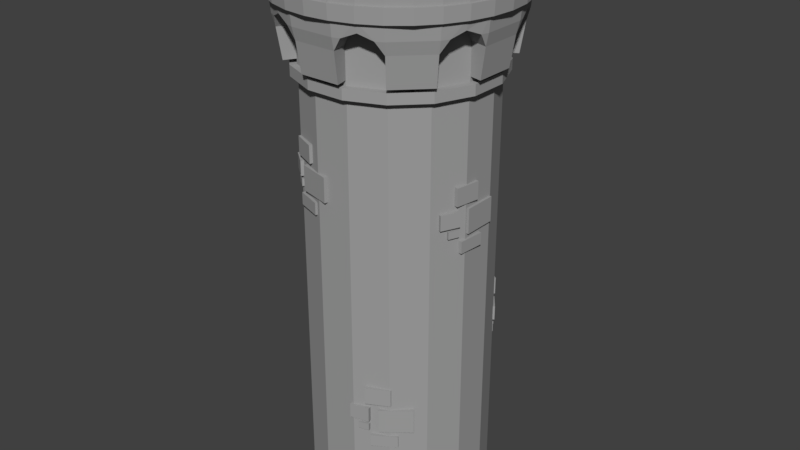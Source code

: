 # Source: Castle_tower_top_rougher.blend  (saved by Blender 2.78.0; exported with 4.5.12 LTS)
import bpy
from mathutils import Matrix  # noqa: F401  (used for matrix-valued properties, if any)

bpy.ops.wm.read_factory_settings(use_empty=True)
scene = bpy.context.scene
scene.name = 'Scene'

# ---- collections
col_collection_1 = bpy.data.collections.new('Collection 1'); scene.collection.children.link(col_collection_1)

# ---- materials (node trees are filled in below, after node groups)
mat_stone = bpy.data.materials.new('stone')
mat_stone.alpha_threshold = 0.0
mat_stone.use_transparent_shadow = False
mat_stone.diffuse_color = (0.3506, 0.3506, 0.3506, 1.0)
mat_stone.roughness = 0.5
mat_stone.line_color = (0.0, 0.0, 0.0, 1.0)
mat_wood = bpy.data.materials.new('wood')
mat_wood.alpha_threshold = 0.0
mat_wood.use_transparent_shadow = False
mat_wood.diffuse_color = (0.3108, 0.1872, 0.1064, 1.0)
mat_wood.roughness = 0.5

# ---- material node trees

# ---- world
world_world = bpy.data.worlds.new('World'); scene.world = world_world
world_world.color = (0.05088, 0.05088, 0.05088)
world_world.use_sun_shadow = False
world_world.sun_shadow_jitter_overblur = 0.0
world_world.cycles.sampling_method = 'MANUAL'

# ---- meshes
me_cube_003 = bpy.data.meshes.new('Cube.003')
me_cube_003.from_pydata([(-0.7303, 0.6331, -1.797), (-0.7303, 0.6331, -1.53), (-0.9115, 0.3216, -1.797), (-0.9115, 0.3216, -1.53), (-0.7747, 0.6589, -1.797), (-0.7747, 0.6589, -1.53), (-0.9558, 0.3474, -1.797), (-0.9558, 0.3474, -1.53), (-0.6351, 0.7288, -1.471), (-0.6351, 0.7288, -1.28), (-0.805, 0.5219, -1.471), (-0.805, 0.5219, -1.28), (-0.6748, 0.7613, -1.471), (-0.6748, 0.7613, -1.28), (-0.8447, 0.5545, -1.471), (-0.8447, 0.5545, -1.28), (-0.677, 0.6938, -1.985), (-0.677, 0.6938, -1.854), (-0.8398, 0.4632, -1.985), (-0.8398, 0.4632, -1.854), (-0.7196, 0.7224, -1.985), (-0.7196, 0.7224, -1.854), (-0.8824, 0.4918, -1.985), (-0.8824, 0.4918, -1.854), (-0.5011, 0.8192, -1.69), (-0.5011, 0.8192, -1.528), (-0.6734, 0.6953, -1.69), (-0.6734, 0.6953, -1.528), (-0.5311, 0.8609, -1.69), (-0.5311, 0.8609, -1.528), (-0.7033, 0.7369, -1.69), (-0.7033, 0.7369, -1.528), (-0.5707, 0.7619, -1.801), (-0.5707, 0.7619, -1.726), (-0.6642, 0.6899, -1.801), (-0.6642, 0.6899, -1.726), (-0.6007, 0.8035, -1.801), (-0.6007, 0.8035, -1.726), (-0.6942, 0.7316, -1.801), (-0.6942, 0.7316, -1.726), (0.05963, 0.9647, 0.6825), (0.05963, 0.9647, 0.9499), (-0.2979, 0.9195, 0.6825), (-0.2979, 0.9195, 0.9499), (0.05319, 1.016, 0.6825), (0.05319, 1.016, 0.9499), (-0.3043, 0.9704, 0.6825), (-0.3043, 0.9704, 0.9499), (0.1934, 0.9471, 1.008), (0.1934, 0.9471, 1.199), (-0.07408, 0.9565, 1.008), (-0.07408, 0.9565, 1.199), (0.1953, 0.9984, 1.008), (0.1953, 0.9984, 1.199), (-0.07227, 1.008, 1.008), (-0.07227, 1.008, 1.199), (0.1402, 0.9592, 0.4942), (0.1402, 0.9592, 0.6251), (-0.1418, 0.9485, 0.4942), (-0.1418, 0.9485, 0.6251), (0.1371, 1.01, 0.4942), (0.1371, 1.01, 0.6251), (-0.145, 0.9997, 0.4942), (-0.145, 0.9997, 0.6251), (0.3467, 0.8956, 0.7891), (0.3467, 0.8956, 0.9513), (0.1436, 0.9572, 0.7891), (0.1436, 0.9572, 0.9513), (0.3616, 0.9447, 0.7891), (0.3616, 0.9447, 0.9513), (0.1585, 1.006, 0.7891), (0.1585, 1.006, 0.9513), (0.2589, 0.916, 0.6786), (0.2589, 0.916, 0.7538), (0.1449, 0.9467, 0.6786), (0.1449, 0.9467, 0.7538), (0.2738, 0.9651, 0.6786), (0.2738, 0.9651, 0.7538), (0.1598, 0.9958, 0.6786), (0.1598, 0.9958, 0.7538), (0.9496, -0.1802, -0.1337), (0.9496, -0.1802, 0.1337), (0.9496, 0.1802, -0.1337), (0.9496, 0.1802, 0.1337), (1.001, -0.1802, -0.1337), (1.001, -0.1802, 0.1337), (1.001, 0.1802, -0.1337), (1.001, 0.1802, 0.1337), (0.9154, -0.3107, 0.1922), (0.9154, -0.3107, 0.3832), (0.9583, -0.0465, 0.1922), (0.9583, -0.0465, 0.3832), (0.966, -0.3189, 0.1922), (0.966, -0.3189, 0.3832), (1.009, -0.05472, 0.1922), (1.009, -0.05472, 0.3832), (0.934, -0.2595, -0.322), (0.934, -0.2595, -0.1911), (0.9588, 0.02174, -0.322), (0.9588, 0.02174, -0.1911), (0.9852, -0.2628, -0.322), (0.9852, -0.2628, -0.1911), (1.01, 0.01842, -0.322), (1.01, 0.01842, -0.1911), (0.845, -0.4563, -0.0271), (0.845, -0.4563, 0.1351), (0.9316, -0.2625, -0.0271), (0.9316, -0.2625, 0.1351), (0.8918, -0.4772, -0.0271), (0.8918, -0.4772, 0.1351), (0.9784, -0.2835, -0.0271), (0.9784, -0.2835, 0.1351), (0.8763, -0.3717, -0.1376), (0.8763, -0.3717, -0.06245), (0.921, -0.2625, -0.1376), (0.921, -0.2625, -0.06245), (0.9232, -0.3927, -0.1376), (0.9232, -0.3927, -0.06245), (0.9678, -0.2835, -0.1376), (0.9678, -0.2835, -0.06245), (-0.2884, -0.9225, -1.093), (-0.2884, -0.9225, -0.8257), (0.06958, -0.9641, -1.093), (0.06958, -0.9641, -0.8257), (-0.2943, -0.9735, -1.093), (-0.2943, -0.9735, -0.8257), (0.06367, -1.015, -1.093), (0.06367, -1.015, -0.8257), (-0.4141, -0.8735, -0.7671), (-0.4141, -0.8735, -0.5761), (-0.1566, -0.9465, -0.7671), (-0.1566, -0.9465, -0.5761), (-0.4281, -0.9228, -0.7671), (-0.4281, -0.9228, -0.5761), (-0.1706, -0.9959, -0.7671), (-0.1706, -0.9959, -0.5761), (-0.3653, -0.8979, -1.281), (-0.3653, -0.8979, -1.15), (-0.08885, -0.9549, -1.281), (-0.08885, -0.9549, -1.15), (-0.3745, -0.9484, -1.281), (-0.3745, -0.9484, -1.15), (-0.09805, -1.005, -1.281), (-0.09805, -1.005, -1.15), (-0.5506, -0.7868, -0.9864), (-0.5506, -0.7868, -0.8242), (-0.3681, -0.8952, -0.9864), (-0.3681, -0.8952, -0.8242), (-0.5768, -0.8309, -0.9864), (-0.5768, -0.8309, -0.8242), (-0.3943, -0.9393, -0.9864), (-0.3943, -0.9393, -0.8242), (-0.4702, -0.8277, -1.097), (-0.4702, -0.8277, -1.022), (-0.3669, -0.8846, -1.097), (-0.3669, -0.8846, -1.022), (-0.4964, -0.8718, -1.097), (-0.4964, -0.8718, -1.022), (-0.3931, -0.9288, -1.097), (-0.3931, -0.9288, -1.022), (-0.9474, -0.1913, 0.3836), (-0.9474, -0.1913, 0.651), (-0.8115, -0.525, 0.3836), (-0.8115, -0.525, 0.651), (-0.995, -0.2106, 0.3836), (-0.995, -0.2106, 0.651), (-0.859, -0.5444, 0.3836), (-0.859, -0.5444, 0.651), (-0.965, -0.05747, 0.7095), (-0.965, -0.05747, 0.9005), (-0.905, -0.3184, 0.7095), (-0.905, -0.3184, 0.9005), (-1.015, -0.06895, 0.7095), (-1.015, -0.06895, 0.9005), (-0.955, -0.3298, 0.7095), (-0.955, -0.3298, 0.9005), (-0.9629, -0.112, 0.1953), (-0.9629, -0.112, 0.3261), (-0.8798, -0.3818, 0.1953), (-0.8798, -0.3818, 0.3261), (-1.012, -0.1282, 0.1953), (-1.012, -0.1282, 0.3261), (-0.9285, -0.398, 0.1953), (-0.9285, -0.398, 0.3261), (-0.9547, 0.1039, 0.4902), (-0.9547, 0.1039, 0.6524), (-0.9618, -0.1082, 0.4902), (-0.9618, -0.1082, 0.6524), (-1.006, 0.1056, 0.4902), (-1.006, 0.1056, 0.6524), (-1.013, -0.1065, 0.4902), (-1.013, -0.1065, 0.6524), (-0.9518, 0.01376, 0.3797), (-0.9518, 0.01376, 0.4548), (-0.952, -0.1042, 0.3797), (-0.952, -0.1042, 0.4548), (-1.003, 0.01548, 0.3797), (-1.003, 0.01548, 0.4548), (-1.003, -0.1025, 0.3797), (-1.003, -0.1025, 0.4548)], [], [(10, 11, 15, 14), (2, 3, 7, 6), (6, 7, 5, 4), (4, 5, 1, 0), (2, 6, 4, 0), (7, 3, 1, 5), (14, 15, 13, 12), (12, 13, 9, 8), (10, 14, 12, 8), (15, 11, 9, 13), (18, 19, 23, 22), (22, 23, 21, 20), (20, 21, 17, 16), (18, 22, 20, 16), (23, 19, 17, 21), (26, 27, 31, 30), (30, 31, 29, 28), (28, 29, 25, 24), (26, 30, 28, 24), (31, 27, 25, 29), (34, 35, 39, 38), (38, 39, 37, 36), (36, 37, 33, 32), (34, 38, 36, 32), (39, 35, 33, 37), (50, 51, 55, 54), (42, 43, 47, 46), (46, 47, 45, 44), (44, 45, 41, 40), (42, 46, 44, 40), (47, 43, 41, 45), (54, 55, 53, 52), (52, 53, 49, 48), (50, 54, 52, 48), (55, 51, 49, 53), (58, 59, 63, 62), (62, 63, 61, 60), (60, 61, 57, 56), (58, 62, 60, 56), (63, 59, 57, 61), (66, 67, 71, 70), (70, 71, 69, 68), (68, 69, 65, 64), (66, 70, 68, 64), (71, 67, 65, 69), (74, 75, 79, 78), (78, 79, 77, 76), (76, 77, 73, 72), (74, 78, 76, 72), (79, 75, 73, 77), (90, 91, 95, 94), (82, 83, 87, 86), (86, 87, 85, 84), (84, 85, 81, 80), (82, 86, 84, 80), (87, 83, 81, 85), (94, 95, 93, 92), (92, 93, 89, 88), (90, 94, 92, 88), (95, 91, 89, 93), (98, 99, 103, 102), (102, 103, 101, 100), (100, 101, 97, 96), (98, 102, 100, 96), (103, 99, 97, 101), (106, 107, 111, 110), (110, 111, 109, 108), (108, 109, 105, 104), (106, 110, 108, 104), (111, 107, 105, 109), (114, 115, 119, 118), (118, 119, 117, 116), (116, 117, 113, 112), (114, 118, 116, 112), (119, 115, 113, 117), (130, 131, 135, 134), (122, 123, 127, 126), (126, 127, 125, 124), (124, 125, 121, 120), (122, 126, 124, 120), (127, 123, 121, 125), (134, 135, 133, 132), (132, 133, 129, 128), (130, 134, 132, 128), (135, 131, 129, 133), (138, 139, 143, 142), (142, 143, 141, 140), (140, 141, 137, 136), (138, 142, 140, 136), (143, 139, 137, 141), (146, 147, 151, 150), (150, 151, 149, 148), (148, 149, 145, 144), (146, 150, 148, 144), (151, 147, 145, 149), (154, 155, 159, 158), (158, 159, 157, 156), (156, 157, 153, 152), (154, 158, 156, 152), (159, 155, 153, 157), (170, 171, 175, 174), (162, 163, 167, 166), (166, 167, 165, 164), (164, 165, 161, 160), (162, 166, 164, 160), (167, 163, 161, 165), (174, 175, 173, 172), (172, 173, 169, 168), (170, 174, 172, 168), (175, 171, 169, 173), (178, 179, 183, 182), (182, 183, 181, 180), (180, 181, 177, 176), (178, 182, 180, 176), (183, 179, 177, 181), (186, 187, 191, 190), (190, 191, 189, 188), (188, 189, 185, 184), (186, 190, 188, 184), (191, 187, 185, 189), (194, 195, 199, 198), (198, 199, 197, 196), (196, 197, 193, 192), (194, 198, 196, 192), (199, 195, 193, 197)])
me_cube_003.materials.append(mat_stone)
me_cube_003.use_remesh_preserve_volume = False
me_cube_003.use_remesh_preserve_attributes = False
me_cube_003.use_mirror_vertex_groups = False
me_cube_003.update()
me_circle = bpy.data.meshes.new('Circle')
me_circle.from_pydata([(0.2245, 1.129, -0.09478), (0.4404, 1.063, -0.09478), (0.6393, 0.9568, -0.09478), (0.8137, 0.8137, -0.09478), (0.9568, 0.6393, -0.09478), (1.063, 0.4404, -0.09478), (1.129, 0.2245, -0.09478), (1.151, 1.068e-06, -0.09478), (1.129, -0.2245, -0.09478), (1.063, -0.4404, -0.09478), (0.9568, -0.6393, -0.09478), (0.8137, -0.8137, -0.09478), (0.6393, -0.9568, -0.09478), (0.4404, -1.063, -0.09478), (0.2245, -1.129, -0.09478), (4.675e-07, -1.151, -0.09478), (-0.2245, -1.129, -0.09478), (-0.4404, -1.063, -0.09478), (-0.6393, -0.9568, -0.09478), (-0.8137, -0.8137, -0.09478), (-0.9568, -0.6393, -0.09478), (-1.063, -0.4404, -0.09478), (-1.129, -0.2245, -0.09478), (-1.151, 4.345e-08, -0.09478), (-1.129, 0.2245, -0.09478), (-1.063, 0.4404, -0.09478), (-0.9568, 0.6393, -0.09478), (-0.8137, 0.8137, -0.09478), (-0.6393, 0.9568, -0.09478), (-0.4404, 1.063, -0.09478), (-0.2245, 1.129, -0.09478), (7.565e-08, 1.151, -0.09478), (8.697e-08, 1.263, 0.1621), (-0.2464, 1.239, 0.1621), (-0.4833, 1.167, 0.1621), (-0.7017, 1.05, 0.1621), (-0.893, 0.893, 0.1621), (-1.05, 0.7017, 0.1621), (-1.167, 0.4833, 0.1621), (-1.239, 0.2464, 0.1621), (-1.263, 1.746e-08, 0.1621), (-1.239, -0.2464, 0.1621), (-1.167, -0.4833, 0.1621), (-1.05, -0.7017, 0.1621), (-0.893, -0.893, 0.1621), (-0.7017, -1.05, 0.1621), (-0.4833, -1.167, 0.1621), (-0.2464, -1.239, 0.1621), (5.17e-07, -1.263, 0.1621), (0.2464, -1.239, 0.1621), (0.4833, -1.167, 0.1621), (0.7017, -1.05, 0.1621), (0.893, -0.893, 0.1621), (1.05, -0.7017, 0.1621), (1.167, -0.4833, 0.1621), (1.239, -0.2464, 0.1621), (1.263, 1.142e-06, 0.1621), (1.239, 0.2464, 0.1621), (1.167, 0.4833, 0.1621), (1.05, 0.7017, 0.1621), (0.893, 0.893, 0.1621), (0.7016, 1.05, 0.1621), (0.4833, 1.167, 0.1621), (0.2464, 1.239, 0.1621), (7.068e-08, 1.058, 0.1621), (-0.2064, 1.038, 0.1621), (-0.4049, 0.9776, 0.1621), (-0.5879, 0.8798, 0.1621), (-0.7482, 0.7482, 0.1621), (-0.8798, 0.5879, 0.1621), (-0.9776, 0.4049, 0.1621), (-1.038, 0.2064, 0.1621), (-1.058, 7.151e-08, 0.1621), (-1.038, -0.2064, 0.1621), (-0.9776, -0.4049, 0.1621), (-0.8798, -0.5879, 0.1621), (-0.7482, -0.7482, 0.1621), (-0.5879, -0.8798, 0.1621), (-0.4049, -0.9776, 0.1621), (-0.2064, -1.038, 0.1621), (4.31e-07, -1.058, 0.1621), (0.2064, -1.038, 0.1621), (0.4049, -0.9776, 0.1621), (0.5879, -0.8798, 0.1621), (0.7482, -0.7482, 0.1621), (0.8798, -0.5879, 0.1621), (0.9776, -0.4049, 0.1621), (1.038, -0.2064, 0.1621), (1.058, 1.013e-06, 0.1621), (1.038, 0.2064, 0.1621), (0.9776, 0.4049, 0.1621), (0.8798, 0.5879, 0.1621), (0.7482, 0.7482, 0.1621), (0.5879, 0.8798, 0.1621), (0.4049, 0.9776, 0.1621), (0.2064, 1.038, 0.1621), (6.604e-08, 1.005, 0.08093), (-0.1961, 0.9858, 0.08093), (-0.3846, 0.9286, 0.08093), (-0.5584, 0.8357, 0.08093), (-0.7107, 0.7107, 0.08093), (-0.8357, 0.5584, 0.08093), (-0.9286, 0.3846, 0.08093), (-0.9858, 0.1961, 0.08093), (-1.005, 8.39e-08, 0.08093), (-0.9858, -0.1961, 0.08093), (-0.9286, -0.3846, 0.08093), (-0.8357, -0.5584, 0.08093), (-0.7107, -0.7107, 0.08093), (-0.5584, -0.8357, 0.08093), (-0.3846, -0.9286, 0.08093), (-0.1961, -0.9858, 0.08093), (4.083e-07, -1.005, 0.08093), (0.1961, -0.9858, 0.08093), (0.3846, -0.9286, 0.08093), (0.5584, -0.8357, 0.08093), (0.7107, -0.7107, 0.08093), (0.8357, -0.5584, 0.08093), (0.9286, -0.3846, 0.08093), (0.9858, -0.1961, 0.08093), (1.005, 9.785e-07, 0.08093), (0.9858, 0.1961, 0.08093), (0.9286, 0.3846, 0.08093), (0.8357, 0.5584, 0.08093), (0.7107, 0.7107, 0.08093), (0.5584, 0.8357, 0.08093), (0.3846, 0.9286, 0.08093), (0.1961, 0.9858, 0.08093), (-0.2464, 1.239, 0.3946), (8.697e-08, 1.263, 0.3946), (-0.893, 0.893, 0.3946), (-0.7017, 1.05, 0.3946), (-1.05, 0.7017, 0.3946), (-1.263, 1.746e-08, 0.3946), (-1.239, 0.2464, 0.3946), (-1.239, -0.2464, 0.3946), (-0.893, -0.893, 0.3946), (-1.05, -0.7017, 0.3946), (-0.7017, -1.05, 0.3946), (5.17e-07, -1.263, 0.3946), (-0.2464, -1.239, 0.3946), (0.2464, -1.239, 0.3946), (0.893, -0.893, 0.3946), (0.7017, -1.05, 0.3946), (1.05, -0.7017, 0.3946), (1.263, 1.142e-06, 0.3946), (1.239, -0.2464, 0.3946), (1.239, 0.2464, 0.3946), (0.893, 0.893, 0.3946), (1.05, 0.7017, 0.3946), (0.7016, 1.05, 0.3946), (0.2464, 1.239, 0.3946), (-0.2064, 1.038, 0.3946), (7.068e-08, 1.058, 0.3946), (-0.7482, 0.7482, 0.3946), (-0.5879, 0.8798, 0.3946), (-0.8798, 0.5879, 0.3946), (-1.058, 7.151e-08, 0.3946), (-1.038, 0.2064, 0.3946), (-1.038, -0.2064, 0.3946), (-0.7482, -0.7482, 0.3946), (-0.8798, -0.5879, 0.3946), (-0.5879, -0.8798, 0.3946), (4.31e-07, -1.058, 0.3946), (-0.2064, -1.038, 0.3946), (0.2064, -1.038, 0.3946), (0.7482, -0.7482, 0.3946), (0.5879, -0.8798, 0.3946), (0.8798, -0.5879, 0.3946), (1.058, 1.013e-06, 0.3946), (1.038, -0.2064, 0.3946), (1.038, 0.2064, 0.3946), (0.7482, 0.7482, 0.3946), (0.8798, 0.5879, 0.3946), (0.5879, 0.8798, 0.3946), (0.2064, 1.038, 0.3946), (-0.8883, 0.8883, 0.05744), (-1.045, 0.698, 0.05744), (0.2451, 1.232, 0.05744), (8.649e-08, 1.256, 0.05744), (0.4808, -1.161, 0.05744), (0.698, -1.045, 0.05744), (-1.161, 0.4808, 0.05744), (0.8883, -0.8883, 0.05744), (-1.232, 0.2451, 0.05744), (1.045, -0.698, 0.05744), (-1.256, 1.893e-08, 0.05744), (1.161, -0.4808, 0.05744), (-1.232, -0.2451, 0.05744), (1.232, -0.2451, 0.05744), (-1.161, -0.4808, 0.05744), (1.256, 1.137e-06, 0.05744), (-1.045, -0.698, 0.05744), (1.232, 0.2451, 0.05744), (-0.8883, -0.8883, 0.05744), (1.161, 0.4808, 0.05744), (-0.698, -1.045, 0.05744), (1.045, 0.698, 0.05744), (-0.4808, -1.161, 0.05744), (-0.2451, 1.232, 0.05744), (0.8883, 0.8883, 0.05744), (-0.2451, -1.232, 0.05744), (-0.4808, 1.161, 0.05744), (0.698, 1.045, 0.05744), (5.142e-07, -1.256, 0.05744), (-0.698, 1.045, 0.05744), (0.4808, 1.161, 0.05744), (0.2451, -1.232, 0.05744), (0.2293, 1.153, -0.09449), (0.4497, 1.086, -0.09449), (0.6529, 0.9772, -0.09449), (0.831, 0.831, -0.09449), (0.9772, 0.6529, -0.09449), (1.086, 0.4497, -0.09449), (1.153, 0.2293, -0.09449), (1.175, 1.084e-06, -0.09449), (1.153, -0.2293, -0.09449), (1.086, -0.4497, -0.09449), (0.9772, -0.6529, -0.09449), (0.831, -0.831, -0.09449), (0.6529, -0.9772, -0.09449), (0.4497, -1.086, -0.09449), (0.2293, -1.153, -0.09449), (4.782e-07, -1.175, -0.09449), (-0.2293, -1.153, -0.09449), (-0.4497, -1.086, -0.09449), (-0.6529, -0.9772, -0.09449), (-0.831, -0.831, -0.09449), (-0.9772, -0.6529, -0.09449), (-1.086, -0.4497, -0.09449), (-1.153, -0.2293, -0.09449), (-1.175, 3.815e-08, -0.09449), (-1.153, 0.2293, -0.09449), (-1.086, 0.4497, -0.09449), (-0.9772, 0.6529, -0.09449), (-0.831, 0.831, -0.09449), (-0.6529, 0.9772, -0.09449), (-0.4497, 1.086, -0.09449), (-0.2293, 1.153, -0.09449), (7.809e-08, 1.175, -0.09449), (8.844e-08, 1.273, -0.09449), (-0.2484, 1.249, -0.09449), (-0.4872, 1.176, -0.09449), (-0.7073, 1.059, -0.09449), (-0.9002, 0.9002, -0.09449), (-1.059, 0.7073, -0.09449), (-1.176, 0.4872, -0.09449), (-1.249, 0.2484, -0.09449), (-1.273, 1.529e-08, -0.09449), (-1.249, -0.2484, -0.09449), (-1.176, -0.4872, -0.09449), (-1.059, -0.7073, -0.09449), (-0.9002, -0.9002, -0.09449), (-0.7073, -1.059, -0.09449), (-0.4872, -1.176, -0.09449), (-0.2484, -1.249, -0.09449), (5.219e-07, -1.273, -0.09449), (0.2484, -1.249, -0.09449), (0.4872, -1.176, -0.09449), (0.7073, -1.059, -0.09449), (0.9002, -0.9002, -0.09449), (1.059, -0.7073, -0.09449), (1.176, -0.4872, -0.09449), (1.249, -0.2484, -0.09449), (1.273, 1.149e-06, -0.09449), (1.249, 0.2484, -0.09449), (1.176, 0.4872, -0.09449), (1.059, 0.7073, -0.09449), (0.9002, 0.9002, -0.09449), (0.7073, 1.059, -0.09449), (0.4872, 1.176, -0.09449), (0.2484, 1.249, -0.09449), (-0.9072, 0.9072, 0.05686), (-1.067, 0.7128, 0.05686), (0.2503, 1.258, 0.05686), (8.916e-08, 1.283, 0.05686), (0.491, -1.185, 0.05686), (0.7128, -1.067, 0.05686), (-1.185, 0.491, 0.05686), (0.9072, -0.9072, 0.05686), (-1.258, 0.2503, 0.05686), (1.067, -0.7128, 0.05686), (-1.283, 1.311e-08, 0.05686), (1.185, -0.491, 0.05686), (-1.258, -0.2503, 0.05686), (1.258, -0.2503, 0.05686), (-1.185, -0.491, 0.05686), (1.283, 1.155e-06, 0.05686), (-1.067, -0.7128, 0.05686), (1.258, 0.2503, 0.05686), (-0.9072, -0.9072, 0.05686), (1.185, 0.491, 0.05686), (-0.7128, -1.067, 0.05686), (1.067, 0.7128, 0.05686), (-0.491, -1.185, 0.05686), (-0.2503, 1.258, 0.05686), (0.9072, 0.9072, 0.05686), (-0.2503, -1.258, 0.05686), (-0.491, 1.185, 0.05686), (0.7128, 1.067, 0.05686), (5.26e-07, -1.283, 0.05686), (-0.7128, 1.067, 0.05686), (0.491, 1.185, 0.05686), (0.2503, -1.258, 0.05686), (-0.0009541, 1.005, 0.09217), (-0.197, 0.9858, 0.09217), (-0.3856, 0.9286, 0.09217), (-0.5594, 0.8357, 0.09217), (-0.7117, 0.7107, 0.09217), (-0.8367, 0.5584, 0.09217), (-0.9296, 0.3846, 0.09217), (-0.9867, 0.1961, 0.09217), (-1.006, 8.39e-08, 0.09217), (-0.9867, -0.1961, 0.09217), (-0.9296, -0.3846, 0.09217), (-0.8367, -0.5584, 0.09217), (-0.7117, -0.7107, 0.09217), (-0.5594, -0.8357, 0.09217), (-0.3856, -0.9286, 0.09217), (-0.197, -0.9858, 0.09217), (-0.0009539, -1.005, 0.09217), (0.1951, -0.9858, 0.09217), (0.3837, -0.9286, 0.09217), (0.5575, -0.8357, 0.09217), (0.7098, -0.7107, 0.09217), (0.8348, -0.5584, 0.09217), (0.9276, -0.3846, 0.09217), (0.9276, 0.3846, 0.09217), (0.8348, 0.5584, 0.09217), (0.7098, 0.7107, 0.09217), (0.5575, 0.8357, 0.09217), (0.3837, 0.9286, 0.09217), (0.1951, 0.9858, 0.09217), (0.1951, 0.9858, 0.07957), (0.3837, 0.9286, 0.07957), (0.5575, 0.8357, 0.07957), (0.7098, 0.7107, 0.07957), (0.8348, 0.5584, 0.07957), (0.9276, 0.3846, 0.07957), (0.9276, -0.3846, 0.07957), (0.8348, -0.5584, 0.07957), (0.7098, -0.7107, 0.07957), (0.5575, -0.8357, 0.07957), (0.3837, -0.9286, 0.07957), (0.1951, -0.9858, 0.07957), (-0.0009539, -1.005, 0.07957), (-0.197, -0.9858, 0.07957), (-0.3856, -0.9286, 0.07957), (-0.5594, -0.8357, 0.07957), (-0.7117, -0.7107, 0.07957), (-0.8367, -0.5584, 0.07957), (-0.9296, -0.3846, 0.07957), (-0.9296, 0.3846, 0.07957), (-0.8367, 0.5584, 0.07957), (-0.7117, 0.7107, 0.07957), (-0.5594, 0.8357, 0.07957), (-0.3856, 0.9286, 0.07957), (-0.197, 0.9858, 0.07957), (-0.0009541, 1.005, 0.07957)], [], [(6, 5, 213, 214), (190, 188, 284, 286), (5, 4, 212, 213), (31, 30, 238, 239), (191, 189, 285, 287), (4, 3, 211, 212), (30, 29, 237, 238), (192, 190, 286, 288), (3, 2, 210, 211), (29, 28, 236, 237), (193, 191, 287, 289), (2, 1, 209, 210), (28, 27, 235, 236), (194, 192, 288, 290), (1, 0, 208, 209), (27, 26, 234, 235), (195, 193, 289, 291), (0, 31, 239, 208), (26, 25, 233, 234), (196, 194, 290, 292), (25, 24, 232, 233), (197, 195, 291, 293), (24, 23, 231, 232), (198, 196, 292, 294), (23, 22, 230, 231), (199, 179, 275, 295), (22, 21, 229, 230), (200, 197, 293, 296), (21, 20, 228, 229), (201, 198, 294, 297), (20, 19, 227, 228), (202, 199, 295, 298), (177, 37, 36, 176), (179, 32, 63, 178), (181, 51, 50, 180), (182, 38, 37, 177), (183, 52, 51, 181), (184, 39, 38, 182), (185, 53, 52, 183), (186, 40, 39, 184), (187, 54, 53, 185), (188, 41, 40, 186), (189, 55, 54, 187), (190, 42, 41, 188), (191, 56, 55, 189), (192, 43, 42, 190), (193, 57, 56, 191), (194, 44, 43, 192), (195, 58, 57, 193), (196, 45, 44, 194), (197, 59, 58, 195), (198, 46, 45, 196), (199, 33, 32, 179), (200, 60, 59, 197), (201, 47, 46, 198), (202, 34, 33, 199), (203, 61, 60, 200), (204, 48, 47, 201), (205, 35, 34, 202), (206, 62, 61, 203), (207, 49, 48, 204), (176, 36, 35, 205), (178, 63, 62, 206), (180, 50, 49, 207), (92, 172, 174, 93), (54, 86, 85, 53), (89, 171, 147, 57), (55, 87, 86, 54), (42, 74, 73, 41), (44, 136, 137, 43), (43, 75, 74, 42), (35, 131, 155, 67), (57, 147, 145, 56), (58, 90, 89, 57), (91, 173, 172, 92), (59, 91, 90, 58), (46, 78, 77, 45), (64, 153, 152, 65), (43, 137, 161, 75), (47, 79, 78, 46), (34, 66, 65, 33), (56, 145, 146, 55), (76, 160, 162, 77), (35, 67, 66, 34), (62, 94, 93, 61), (93, 174, 150, 61), (41, 135, 133, 40), (63, 95, 94, 62), (50, 82, 81, 49), (75, 161, 160, 76), (88, 169, 171, 89), (51, 83, 82, 50), (38, 70, 69, 37), (55, 146, 170, 87), (39, 71, 70, 38), (40, 133, 134, 39), (75, 107, 106, 74), (89, 121, 120, 88), (76, 108, 107, 75), (90, 122, 121, 89), (77, 109, 108, 76), (91, 123, 122, 90), (78, 110, 109, 77), (65, 97, 96, 64), (92, 124, 123, 91), (79, 111, 110, 78), (66, 98, 97, 65), (93, 125, 124, 92), (80, 112, 111, 79), (67, 99, 98, 66), (94, 126, 125, 93), (81, 113, 112, 80), (68, 100, 99, 67), (95, 127, 126, 94), (82, 114, 113, 81), (69, 101, 100, 68), (64, 96, 127, 95), (83, 115, 114, 82), (70, 102, 101, 69), (84, 116, 115, 83), (71, 103, 102, 70), (85, 117, 116, 84), (72, 104, 103, 71), (86, 118, 117, 85), (73, 105, 104, 72), (87, 119, 118, 86), (74, 106, 105, 73), (88, 120, 119, 87), (97, 98, 99, 100, 101, 102, 103, 104, 105, 106, 107, 108, 109, 110, 111, 112, 113, 114, 115, 116, 117, 118, 119, 120, 121, 122, 123, 124, 125, 126, 127, 96), (133, 157, 158, 134), (135, 159, 157, 133), (145, 169, 170, 146), (147, 171, 169, 145), (136, 160, 161, 137), (138, 162, 160, 136), (128, 152, 153, 129), (148, 172, 173, 149), (150, 174, 172, 148), (139, 163, 164, 140), (141, 165, 163, 139), (130, 154, 155, 131), (132, 156, 154, 130), (129, 153, 175, 151), (142, 166, 167, 143), (144, 168, 166, 142), (79, 164, 163, 80), (45, 138, 136, 44), (81, 165, 141, 49), (80, 163, 165, 81), (67, 155, 154, 68), (33, 128, 129, 32), (60, 148, 149, 59), (77, 162, 138, 45), (68, 154, 156, 69), (95, 175, 153, 64), (61, 150, 148, 60), (63, 151, 175, 95), (48, 139, 140, 47), (59, 149, 173, 91), (39, 134, 158, 71), (83, 167, 166, 84), (49, 141, 139, 48), (36, 130, 131, 35), (69, 156, 132, 37), (84, 166, 168, 85), (71, 158, 157, 72), (37, 132, 130, 36), (85, 168, 144, 53), (32, 129, 151, 63), (51, 143, 167, 83), (65, 152, 128, 33), (72, 157, 159, 73), (52, 142, 143, 51), (73, 159, 135, 41), (87, 170, 169, 88), (53, 144, 142, 52), (47, 140, 164, 79), (19, 18, 226, 227), (203, 200, 296, 299), (18, 17, 225, 226), (204, 201, 297, 300), (17, 16, 224, 225), (205, 202, 298, 301), (177, 176, 272, 273), (16, 15, 223, 224), (206, 203, 299, 302), (179, 178, 274, 275), (15, 14, 222, 223), (207, 204, 300, 303), (181, 180, 276, 277), (14, 13, 221, 222), (176, 205, 301, 272), (182, 177, 273, 278), (13, 12, 220, 221), (178, 206, 302, 274), (183, 181, 277, 279), (12, 11, 219, 220), (180, 207, 303, 276), (184, 182, 278, 280), (11, 10, 218, 219), (185, 183, 279, 281), (10, 9, 217, 218), (186, 184, 280, 282), (9, 8, 216, 217), (187, 185, 281, 283), (8, 7, 215, 216), (188, 186, 282, 284), (7, 6, 214, 215), (189, 187, 283, 285), (258, 257, 222, 221), (271, 270, 209, 208), (244, 243, 236, 235), (257, 256, 223, 222), (270, 269, 210, 209), (243, 242, 237, 236), (256, 255, 224, 223), (269, 268, 211, 210), (242, 241, 238, 237), (255, 254, 225, 224), (268, 267, 212, 211), (241, 240, 239, 238), (254, 253, 226, 225), (267, 266, 213, 212), (253, 252, 227, 226), (266, 265, 214, 213), (252, 251, 228, 227), (265, 264, 215, 214), (251, 250, 229, 228), (264, 263, 216, 215), (250, 249, 230, 229), (263, 262, 217, 216), (249, 248, 231, 230), (262, 261, 218, 217), (248, 247, 232, 231), (261, 260, 219, 218), (247, 246, 233, 232), (260, 259, 220, 219), (246, 245, 234, 233), (259, 258, 221, 220), (240, 271, 208, 239), (245, 244, 235, 234), (258, 276, 303, 257), (271, 274, 302, 270), (244, 272, 301, 243), (257, 303, 300, 256), (270, 302, 299, 269), (243, 301, 298, 242), (256, 300, 297, 255), (269, 299, 296, 268), (242, 298, 295, 241), (255, 297, 294, 254), (268, 296, 293, 267), (241, 295, 275, 240), (254, 294, 292, 253), (267, 293, 291, 266), (253, 292, 290, 252), (266, 291, 289, 265), (252, 290, 288, 251), (265, 289, 287, 264), (251, 288, 286, 250), (264, 287, 285, 263), (250, 286, 284, 249), (263, 285, 283, 262), (249, 284, 282, 248), (262, 283, 281, 261), (248, 282, 280, 247), (261, 281, 279, 260), (247, 280, 278, 246), (260, 279, 277, 259), (246, 278, 273, 245), (259, 277, 276, 258), (240, 275, 274, 271), (245, 273, 272, 244), (357, 346, 319, 305), (347, 356, 306, 318), (355, 348, 317, 307), (349, 354, 308, 316), (328, 325, 326, 327), (318, 306, 307, 317), (330, 323, 324, 329), (332, 321, 322, 331), (314, 310, 311, 312, 313), (316, 308, 309, 315), (305, 319, 320, 304), (345, 358, 304, 320), (333, 344, 321, 332), (343, 334, 331, 322), (335, 342, 323, 330), (341, 336, 329, 324), (337, 340, 325, 328), (339, 338, 327, 326), (351, 352, 310, 314), (353, 350, 315, 309)])
me_circle.polygons.foreach_set('material_index', [0, 0, 0, 0, 0, 0, 0, 0, 0, 0, 0, 0, 0, 0, 0, 0, 0, 0, 0, 0, 0, 0, 0, 0, 0, 0, 0, 0, 0, 0, 0, 0, 0, 0, 0, 0, 0, 0, 0, 0, 0, 0, 0, 0, 0, 0, 0, 0, 0, 0, 0, 0, 0, 0, 0, 0, 0, 0, 0, 0, 0, 0, 0, 0, 0, 0, 0, 0, 0, 0, 0, 0, 0, 0, 0, 0, 0, 0, 0, 0, 0, 0, 0, 0, 0, 0, 0, 0, 0, 0, 0, 0, 0, 0, 0, 0, 0, 0, 0, 0, 0, 0, 0, 0, 0, 0, 0, 0, 0, 0, 0, 0, 0, 0, 0, 0, 0, 0, 0, 0, 0, 0, 0, 0, 0, 0, 0, 0, 1, 0, 0, 0, 0, 0, 0, 0, 0, 0, 0, 0, 0, 0, 0, 0, 0, 0, 0, 0, 0, 0, 0, 0, 0, 0, 0, 0, 0, 0, 0, 0, 0, 0, 0, 0, 0, 0, 0, 0, 0, 0, 0, 0, 0, 0, 0, 0, 0, 0, 0, 0, 0, 0, 0, 0, 0, 0, 0, 0, 0, 0, 0, 0, 0, 0, 0, 0, 0, 0, 0, 0, 0, 0, 0, 0, 0, 0, 0, 0, 0, 0, 0, 0, 0, 0, 0, 0, 0, 0, 0, 0, 0, 0, 0, 0, 0, 0, 0, 0, 0, 0, 0, 0, 0, 0, 0, 0, 0, 0, 0, 0, 0, 0, 0, 0, 0, 0, 0, 0, 0, 0, 0, 0, 0, 0, 0, 0, 0, 0, 0, 0, 0, 0, 0, 0, 0, 0, 0, 0, 0, 0, 0, 0, 0, 1, 1, 1, 1, 1, 1, 1, 1, 1, 1, 1, 1, 1, 1, 1, 1, 1, 1, 1, 1])
me_circle.materials.append(mat_stone)
me_circle.materials.append(mat_wood)
me_circle.use_remesh_preserve_volume = False
me_circle.use_remesh_preserve_attributes = False
me_circle.use_mirror_vertex_groups = False
me_circle.update()
me_cylinder = bpy.data.meshes.new('Cylinder')
me_cylinder.from_pydata([(0.9808, -0.1951, -0.14), (0.8315, -0.5556, -0.14), (0.9951, -0.1979, 0.4716), (0.9374, -0.3883, 0.4716), (0.8436, -0.5637, 0.4716), (0.8315, -0.5556, 0.1887), (0.9808, -0.1951, 0.1887), (0.9612, -0.2595, 0.3153), (0.8658, -0.4913, 0.3153), (0.9239, -0.3827, 0.3728), (0.1951, -0.9808, -0.14), (0.5556, -0.8315, -0.14), (0.1979, -0.9951, 0.4716), (0.3883, -0.9374, 0.4716), (0.5637, -0.8436, 0.4716), (0.5556, -0.8315, 0.1887), (0.1951, -0.9808, 0.1887), (0.2595, -0.9612, 0.3153), (0.4913, -0.8658, 0.3153), (0.3827, -0.9239, 0.3728), (1.11, -0.2208, -0.1423), (0.9412, -0.6289, -0.1423), (1.211, -0.2408, 0.4822), (1.14, -0.4724, 0.4822), (1.026, -0.6858, 0.4822), (0.9832, -0.6569, 0.1813), (1.16, -0.2307, 0.1813), (1.012, -0.676, 0.3125), (1.193, -0.2374, 0.3125), (1.17, -0.3158, 0.3125), (1.053, -0.5978, 0.3125), (1.124, -0.4656, 0.3749), (0.2208, -1.11, -0.1423), (0.6289, -0.9412, -0.1423), (0.2408, -1.211, 0.4822), (0.4724, -1.14, 0.4822), (0.6858, -1.026, 0.4822), (0.6569, -0.9832, 0.1813), (0.2307, -1.16, 0.1813), (0.676, -1.012, 0.3125), (0.2374, -1.193, 0.3125), (0.3158, -1.17, 0.3125), (0.5978, -1.053, 0.3125), (0.4656, -1.124, 0.3749), (0.9808, -0.1951, -0.1912), (0.8315, -0.5556, -0.1912), (0.1951, -0.9808, -0.1912), (0.5556, -0.8315, -0.1912), (-0.9808, -0.1951, -0.14), (-0.8315, -0.5556, -0.14), (-0.9951, -0.1979, 0.4716), (-0.9374, -0.3883, 0.4716), (-0.8436, -0.5637, 0.4716), (-0.8315, -0.5556, 0.1887), (-0.9808, -0.1951, 0.1887), (-0.9612, -0.2595, 0.3153), (-0.8658, -0.4913, 0.3153), (-0.9239, -0.3827, 0.3728), (-0.1951, -0.9808, -0.14), (-0.5556, -0.8315, -0.14), (-0.1979, -0.9951, 0.4716), (-0.3883, -0.9374, 0.4716), (-0.5637, -0.8436, 0.4716), (-0.5556, -0.8315, 0.1887), (-0.1951, -0.9808, 0.1887), (0.0, -0.9951, 0.4716), (0.0, -1.211, 0.4822), (-0.2595, -0.9612, 0.3153), (-0.4913, -0.8658, 0.3153), (-0.3827, -0.9239, 0.3728), (-1.11, -0.2208, -0.1423), (-0.9412, -0.6289, -0.1423), (-1.211, -0.2408, 0.4822), (-1.14, -0.4724, 0.4822), (-1.026, -0.6858, 0.4822), (-0.9832, -0.6569, 0.1813), (-1.16, -0.2307, 0.1813), (-1.012, -0.676, 0.3125), (-1.193, -0.2374, 0.3125), (-1.17, -0.3158, 0.3125), (-1.053, -0.5978, 0.3125), (-1.124, -0.4656, 0.3749), (-0.2208, -1.11, -0.1423), (-0.6289, -0.9412, -0.1423), (-0.2408, -1.211, 0.4822), (-0.4724, -1.14, 0.4822), (-0.6858, -1.026, 0.4822), (-0.6569, -0.9832, 0.1813), (-0.2307, -1.16, 0.1813), (-0.676, -1.012, 0.3125), (-0.2374, -1.193, 0.3125), (-0.3158, -1.17, 0.3125), (-0.5978, -1.053, 0.3125), (-0.4656, -1.124, 0.3749), (0.0, -1.193, 0.3125), (0.0, -1.16, 0.1813), (0.0, -1.11, -0.1423), (0.0, -0.9808, -0.14), (-0.9808, -0.1951, -0.1912), (-0.8315, -0.5556, -0.1912), (-0.1951, -0.9808, -0.1912), (-0.5556, -0.8315, -0.1912), (0.0, -0.9808, -0.1912), (0.9808, 0.1951, -0.14), (0.8315, 0.5556, -0.14), (0.9951, 0.1979, 0.4716), (0.9374, 0.3883, 0.4716), (0.8436, 0.5637, 0.4716), (0.8315, 0.5556, 0.1887), (0.9808, 0.1951, 0.1887), (1.211, 0.0, 0.4822), (0.9951, 0.0, 0.4716), (0.9612, 0.2595, 0.3153), (0.8658, 0.4913, 0.3153), (0.9239, 0.3827, 0.3728), (0.1951, 0.9808, -0.14), (0.5556, 0.8315, -0.14), (0.1979, 0.9951, 0.4716), (0.3883, 0.9374, 0.4716), (0.5637, 0.8436, 0.4716), (0.5556, 0.8315, 0.1887), (0.1951, 0.9808, 0.1887), (0.2595, 0.9612, 0.3153), (0.4913, 0.8658, 0.3153), (0.3827, 0.9239, 0.3728), (1.11, 0.2208, -0.1423), (0.9412, 0.6289, -0.1423), (1.211, 0.2408, 0.4822), (1.14, 0.4724, 0.4822), (1.026, 0.6858, 0.4822), (0.9832, 0.6569, 0.1813), (1.16, 0.2307, 0.1813), (1.012, 0.676, 0.3125), (1.193, 0.2374, 0.3125), (1.17, 0.3158, 0.3125), (1.053, 0.5978, 0.3125), (1.124, 0.4656, 0.3749), (0.2208, 1.11, -0.1423), (0.6289, 0.9412, -0.1423), (0.2408, 1.211, 0.4822), (0.4724, 1.14, 0.4822), (0.6858, 1.026, 0.4822), (0.6569, 0.9832, 0.1813), (0.2307, 1.16, 0.1813), (0.676, 1.012, 0.3125), (0.2374, 1.193, 0.3125), (0.3158, 1.17, 0.3125), (0.5978, 1.053, 0.3125), (0.4656, 1.124, 0.3749), (1.193, 0.0, 0.3125), (1.16, 0.0, 0.1813), (1.11, 0.0, -0.1423), (0.9808, 0.0, -0.14), (0.9808, 0.1951, -0.1912), (0.8315, 0.5556, -0.1912), (0.1951, 0.9808, -0.1912), (0.5556, 0.8315, -0.1912), (0.9808, 0.0, -0.1912), (-0.9808, 0.1951, -0.14), (-0.8315, 0.5556, -0.14), (-0.9951, 0.1979, 0.4716), (-0.9374, 0.3883, 0.4716), (-0.8436, 0.5637, 0.4716), (-0.8315, 0.5556, 0.1887), (-0.9808, 0.1951, 0.1887), (-1.211, 0.0, 0.4822), (-0.9951, 0.0, 0.4716), (-0.9612, 0.2595, 0.3153), (-0.8658, 0.4913, 0.3153), (-0.9239, 0.3827, 0.3728), (-0.1951, 0.9808, -0.14), (-0.5556, 0.8315, -0.14), (-0.1979, 0.9951, 0.4716), (-0.3883, 0.9374, 0.4716), (-0.5637, 0.8436, 0.4716), (-0.5556, 0.8315, 0.1887), (-0.1951, 0.9808, 0.1887), (0.0, 0.9951, 0.4716), (0.0, 1.211, 0.4822), (-0.2595, 0.9612, 0.3153), (-0.4913, 0.8658, 0.3153), (-0.3827, 0.9239, 0.3728), (-1.11, 0.2208, -0.1423), (-0.9412, 0.6289, -0.1423), (-1.211, 0.2408, 0.4822), (-1.14, 0.4724, 0.4822), (-1.026, 0.6858, 0.4822), (-0.9832, 0.6569, 0.1813), (-1.16, 0.2307, 0.1813), (-1.012, 0.676, 0.3125), (-1.193, 0.2374, 0.3125), (-1.17, 0.3158, 0.3125), (-1.053, 0.5978, 0.3125), (-1.124, 0.4656, 0.3749), (-0.2208, 1.11, -0.1423), (-0.6289, 0.9412, -0.1423), (-0.2408, 1.211, 0.4822), (-0.4724, 1.14, 0.4822), (-0.6858, 1.026, 0.4822), (-0.6569, 0.9832, 0.1813), (-0.2307, 1.16, 0.1813), (-0.676, 1.012, 0.3125), (-0.2374, 1.193, 0.3125), (-0.3158, 1.17, 0.3125), (-0.5978, 1.053, 0.3125), (-0.4656, 1.124, 0.3749), (0.0, 1.193, 0.3125), (0.0, 1.16, 0.1813), (0.0, 1.11, -0.1423), (-1.193, 0.0, 0.3125), (-1.16, 0.0, 0.1813), (-1.11, 0.0, -0.1423), (-0.9808, 0.0, -0.14), (0.0, 0.9808, -0.14), (-0.9808, 0.1951, -0.1912), (-0.8315, 0.5556, -0.1912), (-0.1951, 0.9808, -0.1912), (-0.5556, 0.8315, -0.1912), (-0.9808, 0.0, -0.1912), (0.0, 0.9808, -0.1912), (1.051, -0.2091, -0.1912), (0.8911, -0.5954, -0.1912), (0.2091, -1.051, -0.1912), (0.5954, -0.8911, -0.1912), (-1.051, -0.2091, -0.1912), (-0.8911, -0.5954, -0.1912), (-0.2091, -1.051, -0.1912), (-0.5954, -0.8911, -0.1912), (6.407e-10, -1.051, -0.1912), (1.051, 0.2091, -0.1912), (0.8911, 0.5954, -0.1912), (0.2091, 1.051, -0.1912), (0.5954, 0.8911, -0.1912), (1.051, -4.058e-09, -0.1912), (-1.051, 0.2091, -0.1912), (-0.8911, 0.5954, -0.1912), (-0.2091, 1.051, -0.1912), (-0.5954, 0.8911, -0.1912), (-1.051, -4.058e-09, -0.1912), (6.407e-10, 1.051, -0.1912), (1.051, -0.2091, -0.3046), (0.8911, -0.5954, -0.3046), (0.2091, -1.051, -0.3046), (0.5954, -0.8911, -0.3046), (-1.051, -0.2091, -0.3046), (-0.8911, -0.5954, -0.3046), (-0.2091, -1.051, -0.3046), (-0.5954, -0.8911, -0.3046), (6.407e-10, -1.051, -0.3046), (1.051, 0.2091, -0.3046), (0.8911, 0.5954, -0.3046), (0.2091, 1.051, -0.3046), (0.5954, 0.8911, -0.3046), (1.051, -4.058e-09, -0.3046), (-1.051, 0.2091, -0.3046), (-0.8911, 0.5954, -0.3046), (-0.2091, 1.051, -0.3046), (-0.5954, 0.8911, -0.3046), (-1.051, -4.058e-09, -0.3046), (6.407e-10, 1.051, -0.3046), (0.9733, -0.1936, -0.3046), (0.8251, -0.5513, -0.3046), (0.1936, -0.9733, -0.3046), (0.5513, -0.8251, -0.3046), (-0.9733, -0.1936, -0.3046), (-0.8251, -0.5513, -0.3046), (-0.1936, -0.9733, -0.3046), (-0.5513, -0.8251, -0.3046), (1.918e-09, -0.9733, -0.3046), (0.9733, 0.1936, -0.3046), (0.8251, 0.5513, -0.3046), (0.1936, 0.9733, -0.3046), (0.5513, 0.8251, -0.3046), (0.9733, -4.64e-09, -0.3046), (-0.9733, 0.1936, -0.3046), (-0.8251, 0.5513, -0.3046), (-0.1936, 0.9733, -0.3046), (-0.5513, 0.8251, -0.3046), (-0.9733, -4.64e-09, -0.3046), (1.918e-09, 0.9733, -0.3046), (0.9733, -0.1936, -5.005), (0.8251, -0.5513, -5.005), (0.1936, -0.9733, -5.005), (0.5513, -0.8251, -5.005), (-0.9733, -0.1936, -5.005), (-0.8251, -0.5513, -5.005), (-0.1936, -0.9733, -5.005), (-0.5513, -0.8251, -5.005), (1.918e-09, -0.9733, -5.005), (0.9733, 0.1936, -5.005), (0.8251, 0.5513, -5.005), (0.1936, 0.9733, -5.005), (0.5513, 0.8251, -5.005), (0.9733, -4.64e-09, -5.005), (-0.9733, 0.1936, -5.005), (-0.8251, 0.5513, -5.005), (-0.1936, 0.9733, -5.005), (-0.5513, 0.8251, -5.005), (-0.9733, -4.64e-09, -5.005), (1.918e-09, 0.9733, -5.005)], [], [(33, 21, 25, 37), (37, 25, 27, 39), (39, 27, 24, 36), (36, 24, 4, 14), (28, 22, 23, 31, 29), (31, 23, 24, 27, 30), (30, 27, 25), (29, 26, 28), (40, 41, 43, 35, 34), (43, 42, 39, 36, 35), (42, 37, 39), (41, 40, 38), (19, 18, 42, 43), (18, 15, 37, 42), (16, 17, 41, 38), (3, 23, 22, 2), (17, 19, 43, 41), (4, 24, 23, 3), (5, 25, 21, 1), (0, 20, 26, 6), (9, 31, 30, 8), (8, 30, 25, 5), (6, 26, 29, 7), (7, 29, 31, 9), (13, 12, 34, 35), (14, 13, 35, 36), (15, 11, 33, 37), (10, 16, 38, 32), (66, 34, 12, 65), (94, 40, 34, 66), (95, 38, 40, 94), (96, 32, 38, 95), (150, 149, 28, 26), (20, 151, 150, 26), (2, 22, 110, 111), (152, 151, 20, 0), (33, 11, 1, 21), (97, 10, 32, 96), (8, 5, 6, 7), (9, 8, 7), (1, 0, 6, 5), (15, 18, 19, 17, 16, 10, 11), (1, 11, 47, 45), (152, 0, 44, 157), (0, 1, 45, 44), (10, 97, 102, 46), (11, 10, 46, 47), (110, 22, 28, 149), (83, 87, 75, 71), (87, 89, 77, 75), (89, 86, 74, 77), (86, 62, 52, 74), (78, 79, 81, 73, 72), (81, 80, 77, 74, 73), (80, 75, 77), (79, 78, 76), (90, 84, 85, 93, 91), (93, 85, 86, 89, 92), (92, 89, 87), (91, 88, 90), (69, 93, 92, 68), (68, 92, 87, 63), (64, 88, 91, 67), (51, 50, 72, 73), (67, 91, 93, 69), (52, 51, 73, 74), (53, 49, 71, 75), (48, 54, 76, 70), (57, 56, 80, 81), (56, 53, 75, 80), (54, 55, 79, 76), (55, 57, 81, 79), (61, 85, 84, 60), (62, 86, 85, 61), (63, 87, 83, 59), (58, 82, 88, 64), (66, 65, 60, 84), (94, 66, 84, 90), (95, 94, 90, 88), (96, 95, 88, 82), (210, 76, 78, 209), (70, 76, 210, 211), (50, 166, 165, 72), (212, 48, 70, 211), (83, 71, 49, 59), (97, 96, 82, 58), (56, 55, 54, 53), (57, 55, 56), (49, 53, 54, 48), (63, 59, 58, 64, 67, 69, 68), (49, 99, 101, 59), (212, 218, 98, 48), (48, 98, 99, 49), (58, 100, 102, 97), (59, 101, 100, 58), (165, 209, 78, 72), (138, 142, 130, 126), (142, 144, 132, 130), (144, 141, 129, 132), (141, 119, 107, 129), (133, 134, 136, 128, 127), (136, 135, 132, 129, 128), (135, 130, 132), (134, 133, 131), (145, 139, 140, 148, 146), (148, 140, 141, 144, 147), (147, 144, 142), (146, 143, 145), (124, 148, 147, 123), (123, 147, 142, 120), (121, 143, 146, 122), (106, 105, 127, 128), (122, 146, 148, 124), (107, 106, 128, 129), (108, 104, 126, 130), (103, 109, 131, 125), (114, 113, 135, 136), (113, 108, 130, 135), (109, 112, 134, 131), (112, 114, 136, 134), (118, 140, 139, 117), (119, 141, 140, 118), (120, 142, 138, 116), (115, 137, 143, 121), (178, 177, 117, 139), (206, 178, 139, 145), (207, 206, 145, 143), (208, 207, 143, 137), (150, 131, 133, 149), (125, 131, 150, 151), (105, 111, 110, 127), (152, 103, 125, 151), (138, 126, 104, 116), (213, 208, 137, 115), (113, 112, 109, 108), (114, 112, 113), (104, 108, 109, 103), (120, 116, 115, 121, 122, 124, 123), (104, 154, 156, 116), (152, 157, 153, 103), (103, 153, 154, 104), (115, 155, 219, 213), (116, 156, 155, 115), (110, 149, 133, 127), (195, 183, 187, 199), (199, 187, 189, 201), (201, 189, 186, 198), (198, 186, 162, 174), (190, 184, 185, 193, 191), (193, 185, 186, 189, 192), (192, 189, 187), (191, 188, 190), (202, 203, 205, 197, 196), (205, 204, 201, 198, 197), (204, 199, 201), (203, 202, 200), (181, 180, 204, 205), (180, 175, 199, 204), (176, 179, 203, 200), (161, 185, 184, 160), (179, 181, 205, 203), (162, 186, 185, 161), (163, 187, 183, 159), (158, 182, 188, 164), (169, 193, 192, 168), (168, 192, 187, 163), (164, 188, 191, 167), (167, 191, 193, 169), (173, 172, 196, 197), (174, 173, 197, 198), (175, 171, 195, 199), (170, 176, 200, 194), (178, 196, 172, 177), (206, 202, 196, 178), (207, 200, 202, 206), (208, 194, 200, 207), (210, 209, 190, 188), (182, 211, 210, 188), (160, 184, 165, 166), (212, 211, 182, 158), (195, 171, 159, 183), (213, 170, 194, 208), (168, 163, 164, 167), (169, 168, 167), (159, 158, 164, 163), (175, 180, 181, 179, 176, 170, 171), (159, 171, 217, 215), (212, 158, 214, 218), (158, 159, 215, 214), (170, 213, 219, 216), (171, 170, 216, 217), (165, 184, 190, 209), (99, 98, 224, 225), (156, 154, 230, 232), (47, 46, 222, 223), (100, 101, 227, 226), (218, 214, 234, 238), (219, 155, 231, 239), (215, 217, 237, 235), (154, 153, 229, 230), (216, 219, 239, 236), (155, 156, 232, 231), (157, 44, 220, 233), (214, 215, 235, 234), (98, 218, 238, 224), (45, 47, 223, 221), (217, 216, 236, 237), (101, 99, 225, 227), (46, 102, 228, 222), (102, 100, 226, 228), (153, 157, 233, 229), (44, 45, 221, 220), (239, 231, 251, 259), (224, 238, 258, 244), (230, 229, 249, 250), (227, 225, 245, 247), (231, 232, 252, 251), (228, 226, 246, 248), (233, 220, 240, 253), (238, 234, 254, 258), (225, 224, 244, 245), (221, 223, 243, 241), (235, 237, 257, 255), (226, 227, 247, 246), (222, 228, 248, 242), (236, 239, 259, 256), (229, 233, 253, 249), (220, 221, 241, 240), (234, 235, 255, 254), (232, 230, 250, 252), (223, 222, 242, 243), (237, 236, 256, 257), (246, 247, 267, 266), (242, 248, 268, 262), (256, 259, 279, 276), (249, 253, 273, 269), (240, 241, 261, 260), (254, 255, 275, 274), (252, 250, 270, 272), (243, 242, 262, 263), (257, 256, 276, 277), (259, 251, 271, 279), (244, 258, 278, 264), (250, 249, 269, 270), (247, 245, 265, 267), (251, 252, 272, 271), (248, 246, 266, 268), (253, 240, 260, 273), (258, 254, 274, 278), (245, 244, 264, 265), (241, 243, 263, 261), (255, 257, 277, 275), (267, 265, 285, 287), (271, 272, 292, 291), (268, 266, 286, 288), (273, 260, 280, 293), (278, 274, 294, 298), (265, 264, 284, 285), (261, 263, 283, 281), (275, 277, 297, 295), (266, 267, 287, 286), (262, 268, 288, 282), (276, 279, 299, 296), (269, 273, 293, 289), (260, 261, 281, 280), (274, 275, 295, 294), (272, 270, 290, 292), (263, 262, 282, 283), (277, 276, 296, 297), (279, 271, 291, 299), (264, 278, 298, 284), (270, 269, 289, 290)])
me_cylinder.materials.append(mat_stone)
me_cylinder.use_remesh_preserve_volume = False
me_cylinder.use_remesh_preserve_attributes = False
me_cylinder.use_mirror_vertex_groups = False
me_cylinder.update()

# ---- objects
ob_cube_002 = bpy.data.objects.new('Cube.002', me_cube_003)
ob_circle = bpy.data.objects.new('Circle', me_circle)
ob_cylinder = bpy.data.objects.new('Cylinder', me_cylinder)

# ---- transforms, parenting, visibility, modifiers, constraints
ob_cube_002.location = (0.0, 0.0, 0.2487)
ob_cube_002.rotation_euler = (0.0, -0.0, 2.755)
ob_cube_002.lineart.crease_threshold = 0.0
ob_circle.location = (0.0, -5.96e-08, 2.921)
ob_circle.lineart.crease_threshold = 0.0
ob_cylinder.location = (0.0, 0.0, 2.354)
ob_cylinder.lineart.crease_threshold = 0.0

# ---- collection membership
col_collection_1.objects.link(ob_cube_002)
col_collection_1.objects.link(ob_circle)
col_collection_1.objects.link(ob_cylinder)

# ---- scene / render settings (as saved in the file)
scene.frame_start = 1; scene.frame_end = 250; scene.frame_set(1)
scene.render.engine = 'BLENDER_EEVEE_NEXT'
scene.render.resolution_percentage = 50
scene.render.dither_intensity = 0.0
scene.cycles.use_denoising = False
scene.cycles.samples = 128
scene.cycles.sampling_pattern = 'TABULATED_SOBOL'
scene.cycles.light_sampling_threshold = 0.0
scene.cycles.use_adaptive_sampling = False
scene.cycles.use_light_tree = False
scene.cycles.blur_glossy = 0.0
scene.cycles.sample_clamp_indirect = 0.0
scene.view_settings.view_transform = 'Standard'
bpy.context.view_layer.update()

# ---- added for rendering (the .blend has no active camera and no usable light): camera, sun
cam_auto = bpy.data.cameras.new('AutoCamera')
cam_auto.lens = 50.0
cam_auto.sensor_width = 36.0
cam_auto.clip_end = 1000.0
ob_auto_camera = bpy.data.objects.new('AutoCamera', cam_auto)
scene.collection.objects.link(ob_auto_camera)
ob_auto_camera.location = (6.51648, -7.81837, 5.5437)
ob_auto_camera.rotation_euler = (1.09748, -7.21219e-08, 0.694738)
scene.camera = ob_auto_camera
light_auto_sun = bpy.data.lights.new('AutoSun', 'SUN')
light_auto_sun.energy = 3.0
light_auto_sun.angle = 0.0523599
ob_auto_sun = bpy.data.objects.new('AutoSun', light_auto_sun)
scene.collection.objects.link(ob_auto_sun)
ob_auto_sun.rotation_euler = (0.872665, 0.174533, 0.523599)
bpy.context.view_layer.update()
